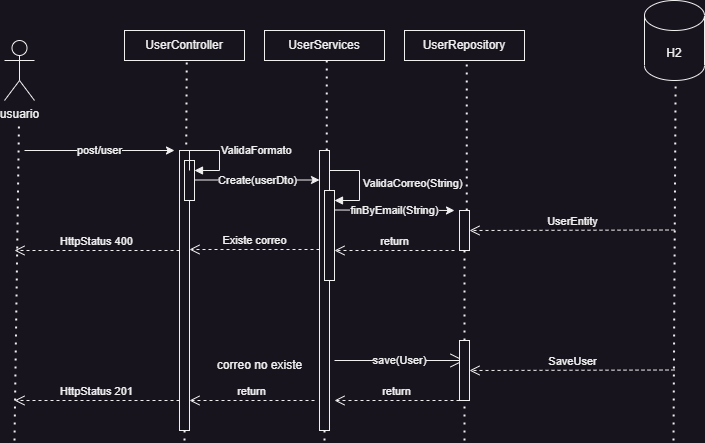

The diagram above was exported from draw.io. Its source (the exported page's mxGraphModel, read from the mxfile embedded in the PNG):
<mxGraphModel dx="1050" dy="541" grid="1" gridSize="10" guides="1" tooltips="1" connect="1" arrows="1" fold="1" page="1" pageScale="1" pageWidth="827" pageHeight="1169" math="0" shadow="0">
  <root>
    <mxCell id="0" />
    <mxCell id="1" parent="0" />
    <mxCell id="G3fZWeFV7NMO2exFVUbA-1" value="usuario" style="shape=umlActor;verticalLabelPosition=bottom;verticalAlign=top;html=1;outlineConnect=0;" vertex="1" parent="1">
      <mxGeometry x="50" y="80" width="30" height="60" as="geometry" />
    </mxCell>
    <mxCell id="G3fZWeFV7NMO2exFVUbA-2" value="UserController" style="rounded=0;whiteSpace=wrap;html=1;" vertex="1" parent="1">
      <mxGeometry x="170" y="70" width="120" height="30" as="geometry" />
    </mxCell>
    <mxCell id="G3fZWeFV7NMO2exFVUbA-3" value="UserServices" style="rounded=0;whiteSpace=wrap;html=1;" vertex="1" parent="1">
      <mxGeometry x="310" y="70" width="120" height="30" as="geometry" />
    </mxCell>
    <mxCell id="G3fZWeFV7NMO2exFVUbA-4" value="UserRepository" style="rounded=0;whiteSpace=wrap;html=1;" vertex="1" parent="1">
      <mxGeometry x="450" y="70" width="120" height="30" as="geometry" />
    </mxCell>
    <mxCell id="G3fZWeFV7NMO2exFVUbA-7" value="" style="endArrow=none;dashed=1;html=1;dashPattern=1 3;strokeWidth=2;rounded=0;" edge="1" parent="1">
      <mxGeometry width="50" height="50" relative="1" as="geometry">
        <mxPoint x="60" y="480" as="sourcePoint" />
        <mxPoint x="64.5" y="160" as="targetPoint" />
      </mxGeometry>
    </mxCell>
    <mxCell id="G3fZWeFV7NMO2exFVUbA-8" value="" style="endArrow=none;dashed=1;html=1;dashPattern=1 3;strokeWidth=2;rounded=0;" edge="1" parent="1">
      <mxGeometry width="50" height="50" relative="1" as="geometry">
        <mxPoint x="230" y="480" as="sourcePoint" />
        <mxPoint x="232.25" y="100" as="targetPoint" />
      </mxGeometry>
    </mxCell>
    <mxCell id="G3fZWeFV7NMO2exFVUbA-9" value="" style="endArrow=none;dashed=1;html=1;dashPattern=1 3;strokeWidth=2;rounded=0;" edge="1" parent="1" source="G3fZWeFV7NMO2exFVUbA-17">
      <mxGeometry width="50" height="50" relative="1" as="geometry">
        <mxPoint x="370" y="480" as="sourcePoint" />
        <mxPoint x="372.25" y="100" as="targetPoint" />
      </mxGeometry>
    </mxCell>
    <mxCell id="G3fZWeFV7NMO2exFVUbA-10" value="" style="endArrow=none;dashed=1;html=1;dashPattern=1 3;strokeWidth=2;rounded=0;" edge="1" parent="1" source="G3fZWeFV7NMO2exFVUbA-30">
      <mxGeometry width="50" height="50" relative="1" as="geometry">
        <mxPoint x="510" y="480" as="sourcePoint" />
        <mxPoint x="512.25" y="100" as="targetPoint" />
      </mxGeometry>
    </mxCell>
    <mxCell id="G3fZWeFV7NMO2exFVUbA-11" value="post/user" style="endArrow=classic;html=1;rounded=0;" edge="1" parent="1">
      <mxGeometry width="50" height="50" relative="1" as="geometry">
        <mxPoint x="70" y="190" as="sourcePoint" />
        <mxPoint x="220" y="190" as="targetPoint" />
      </mxGeometry>
    </mxCell>
    <mxCell id="G3fZWeFV7NMO2exFVUbA-13" value="" style="html=1;points=[];perimeter=orthogonalPerimeter;outlineConnect=0;targetShapes=umlLifeline;portConstraint=eastwest;newEdgeStyle={&quot;edgeStyle&quot;:&quot;elbowEdgeStyle&quot;,&quot;elbow&quot;:&quot;vertical&quot;,&quot;curved&quot;:0,&quot;rounded&quot;:0};" vertex="1" parent="1">
      <mxGeometry x="225" y="190" width="10" height="280" as="geometry" />
    </mxCell>
    <mxCell id="G3fZWeFV7NMO2exFVUbA-14" value="Create(userDto)" style="endArrow=classic;html=1;rounded=0;" edge="1" parent="1">
      <mxGeometry width="50" height="50" relative="1" as="geometry">
        <mxPoint x="240" y="219.5" as="sourcePoint" />
        <mxPoint x="365" y="219.5" as="targetPoint" />
      </mxGeometry>
    </mxCell>
    <mxCell id="G3fZWeFV7NMO2exFVUbA-15" value="H2" style="shape=cylinder3;whiteSpace=wrap;html=1;boundedLbl=1;backgroundOutline=1;size=15;" vertex="1" parent="1">
      <mxGeometry x="690" y="40" width="60" height="80" as="geometry" />
    </mxCell>
    <mxCell id="G3fZWeFV7NMO2exFVUbA-16" value="" style="endArrow=none;dashed=1;html=1;dashPattern=1 3;strokeWidth=2;rounded=0;" edge="1" parent="1">
      <mxGeometry width="50" height="50" relative="1" as="geometry">
        <mxPoint x="719" y="480" as="sourcePoint" />
        <mxPoint x="721.13" y="120" as="targetPoint" />
      </mxGeometry>
    </mxCell>
    <mxCell id="G3fZWeFV7NMO2exFVUbA-18" value="" style="endArrow=none;dashed=1;html=1;dashPattern=1 3;strokeWidth=2;rounded=0;" edge="1" parent="1" target="G3fZWeFV7NMO2exFVUbA-17">
      <mxGeometry width="50" height="50" relative="1" as="geometry">
        <mxPoint x="370" y="480" as="sourcePoint" />
        <mxPoint x="372.25" y="100" as="targetPoint" />
      </mxGeometry>
    </mxCell>
    <mxCell id="G3fZWeFV7NMO2exFVUbA-17" value="" style="html=1;points=[];perimeter=orthogonalPerimeter;outlineConnect=0;targetShapes=umlLifeline;portConstraint=eastwest;newEdgeStyle={&quot;edgeStyle&quot;:&quot;elbowEdgeStyle&quot;,&quot;elbow&quot;:&quot;vertical&quot;,&quot;curved&quot;:0,&quot;rounded&quot;:0};" vertex="1" parent="1">
      <mxGeometry x="365" y="190" width="10" height="280" as="geometry" />
    </mxCell>
    <mxCell id="G3fZWeFV7NMO2exFVUbA-23" value="" style="html=1;points=[];perimeter=orthogonalPerimeter;outlineConnect=0;targetShapes=umlLifeline;portConstraint=eastwest;newEdgeStyle={&quot;edgeStyle&quot;:&quot;elbowEdgeStyle&quot;,&quot;elbow&quot;:&quot;vertical&quot;,&quot;curved&quot;:0,&quot;rounded&quot;:0};" vertex="1" parent="1">
      <mxGeometry x="370" y="230" width="10" height="90" as="geometry" />
    </mxCell>
    <mxCell id="G3fZWeFV7NMO2exFVUbA-24" value="ValidaCorreo(String)" style="html=1;align=left;spacingLeft=2;endArrow=block;rounded=0;edgeStyle=orthogonalEdgeStyle;curved=0;rounded=0;" edge="1" target="G3fZWeFV7NMO2exFVUbA-23" parent="1">
      <mxGeometry relative="1" as="geometry">
        <mxPoint x="375" y="210" as="sourcePoint" />
        <Array as="points">
          <mxPoint x="405" y="240" />
        </Array>
      </mxGeometry>
    </mxCell>
    <mxCell id="G3fZWeFV7NMO2exFVUbA-29" value="finByEmail(String)" style="endArrow=classic;html=1;rounded=0;" edge="1" parent="1">
      <mxGeometry width="50" height="50" relative="1" as="geometry">
        <mxPoint x="380" y="249.5" as="sourcePoint" />
        <mxPoint x="500" y="250" as="targetPoint" />
      </mxGeometry>
    </mxCell>
    <mxCell id="G3fZWeFV7NMO2exFVUbA-32" value="" style="endArrow=none;dashed=1;html=1;dashPattern=1 3;strokeWidth=2;rounded=0;" edge="1" parent="1" source="G3fZWeFV7NMO2exFVUbA-41" target="G3fZWeFV7NMO2exFVUbA-30">
      <mxGeometry width="50" height="50" relative="1" as="geometry">
        <mxPoint x="510" y="480" as="sourcePoint" />
        <mxPoint x="512.25" y="100" as="targetPoint" />
      </mxGeometry>
    </mxCell>
    <mxCell id="G3fZWeFV7NMO2exFVUbA-30" value="" style="html=1;points=[];perimeter=orthogonalPerimeter;outlineConnect=0;targetShapes=umlLifeline;portConstraint=eastwest;newEdgeStyle={&quot;edgeStyle&quot;:&quot;elbowEdgeStyle&quot;,&quot;elbow&quot;:&quot;vertical&quot;,&quot;curved&quot;:0,&quot;rounded&quot;:0};" vertex="1" parent="1">
      <mxGeometry x="505" y="250" width="10" height="40" as="geometry" />
    </mxCell>
    <mxCell id="G3fZWeFV7NMO2exFVUbA-34" value="return" style="html=1;verticalAlign=bottom;endArrow=open;dashed=1;endSize=8;edgeStyle=elbowEdgeStyle;elbow=vertical;curved=0;rounded=0;" edge="1" parent="1" target="G3fZWeFV7NMO2exFVUbA-23">
      <mxGeometry relative="1" as="geometry">
        <mxPoint x="500" y="290" as="sourcePoint" />
        <mxPoint x="420" y="290" as="targetPoint" />
      </mxGeometry>
    </mxCell>
    <mxCell id="G3fZWeFV7NMO2exFVUbA-35" value="Existe correo" style="html=1;verticalAlign=bottom;endArrow=open;dashed=1;endSize=8;edgeStyle=elbowEdgeStyle;elbow=vertical;curved=0;rounded=0;" edge="1" parent="1" target="G3fZWeFV7NMO2exFVUbA-13">
      <mxGeometry relative="1" as="geometry">
        <mxPoint x="365" y="289" as="sourcePoint" />
        <mxPoint x="245" y="289" as="targetPoint" />
      </mxGeometry>
    </mxCell>
    <mxCell id="G3fZWeFV7NMO2exFVUbA-36" value="HttpStatus 400" style="html=1;verticalAlign=bottom;endArrow=open;dashed=1;endSize=8;edgeStyle=elbowEdgeStyle;elbow=vertical;curved=0;rounded=0;" edge="1" parent="1" source="G3fZWeFV7NMO2exFVUbA-13">
      <mxGeometry relative="1" as="geometry">
        <mxPoint x="220" y="290" as="sourcePoint" />
        <mxPoint x="60" y="290" as="targetPoint" />
      </mxGeometry>
    </mxCell>
    <mxCell id="G3fZWeFV7NMO2exFVUbA-38" value="HttpStatus 201" style="html=1;verticalAlign=bottom;endArrow=open;dashed=1;endSize=8;edgeStyle=elbowEdgeStyle;elbow=vertical;curved=0;rounded=0;" edge="1" parent="1">
      <mxGeometry relative="1" as="geometry">
        <mxPoint x="225" y="440" as="sourcePoint" />
        <mxPoint x="60" y="440" as="targetPoint" />
      </mxGeometry>
    </mxCell>
    <mxCell id="G3fZWeFV7NMO2exFVUbA-39" value="save(User)" style="endArrow=open;endFill=1;endSize=12;html=1;rounded=0;" edge="1" parent="1">
      <mxGeometry width="160" relative="1" as="geometry">
        <mxPoint x="380" y="400" as="sourcePoint" />
        <mxPoint x="510" y="400" as="targetPoint" />
      </mxGeometry>
    </mxCell>
    <mxCell id="G3fZWeFV7NMO2exFVUbA-40" value="UserEntity" style="html=1;verticalAlign=bottom;endArrow=open;dashed=1;endSize=8;edgeStyle=elbowEdgeStyle;elbow=vertical;curved=0;rounded=0;" edge="1" parent="1" target="G3fZWeFV7NMO2exFVUbA-30">
      <mxGeometry relative="1" as="geometry">
        <mxPoint x="720" y="269.5" as="sourcePoint" />
        <mxPoint x="600" y="269.5" as="targetPoint" />
      </mxGeometry>
    </mxCell>
    <mxCell id="G3fZWeFV7NMO2exFVUbA-42" value="" style="endArrow=none;dashed=1;html=1;dashPattern=1 3;strokeWidth=2;rounded=0;" edge="1" parent="1" target="G3fZWeFV7NMO2exFVUbA-41">
      <mxGeometry width="50" height="50" relative="1" as="geometry">
        <mxPoint x="510" y="480" as="sourcePoint" />
        <mxPoint x="510" y="290" as="targetPoint" />
      </mxGeometry>
    </mxCell>
    <mxCell id="G3fZWeFV7NMO2exFVUbA-41" value="" style="html=1;points=[];perimeter=orthogonalPerimeter;outlineConnect=0;targetShapes=umlLifeline;portConstraint=eastwest;newEdgeStyle={&quot;edgeStyle&quot;:&quot;elbowEdgeStyle&quot;,&quot;elbow&quot;:&quot;vertical&quot;,&quot;curved&quot;:0,&quot;rounded&quot;:0};" vertex="1" parent="1">
      <mxGeometry x="505" y="380" width="10" height="60" as="geometry" />
    </mxCell>
    <mxCell id="G3fZWeFV7NMO2exFVUbA-45" value="return" style="html=1;verticalAlign=bottom;endArrow=open;dashed=1;endSize=8;edgeStyle=elbowEdgeStyle;elbow=vertical;curved=0;rounded=0;" edge="1" parent="1">
      <mxGeometry relative="1" as="geometry">
        <mxPoint x="505" y="440" as="sourcePoint" />
        <mxPoint x="380" y="440" as="targetPoint" />
      </mxGeometry>
    </mxCell>
    <mxCell id="G3fZWeFV7NMO2exFVUbA-46" value="return" style="html=1;verticalAlign=bottom;endArrow=open;dashed=1;endSize=8;edgeStyle=elbowEdgeStyle;elbow=vertical;curved=0;rounded=0;" edge="1" parent="1">
      <mxGeometry relative="1" as="geometry">
        <mxPoint x="360" y="440" as="sourcePoint" />
        <mxPoint x="235" y="440" as="targetPoint" />
      </mxGeometry>
    </mxCell>
    <mxCell id="G3fZWeFV7NMO2exFVUbA-47" value="correo no existe" style="text;html=1;align=center;verticalAlign=middle;resizable=0;points=[];autosize=1;strokeColor=none;fillColor=none;" vertex="1" parent="1">
      <mxGeometry x="250" y="390" width="110" height="30" as="geometry" />
    </mxCell>
    <mxCell id="G3fZWeFV7NMO2exFVUbA-48" value="SaveUser" style="html=1;verticalAlign=bottom;endArrow=open;dashed=1;endSize=8;edgeStyle=elbowEdgeStyle;elbow=vertical;curved=0;rounded=0;" edge="1" parent="1">
      <mxGeometry relative="1" as="geometry">
        <mxPoint x="720" y="409.5" as="sourcePoint" />
        <mxPoint x="515" y="410" as="targetPoint" />
      </mxGeometry>
    </mxCell>
    <mxCell id="G3fZWeFV7NMO2exFVUbA-49" value="" style="html=1;points=[];perimeter=orthogonalPerimeter;outlineConnect=0;targetShapes=umlLifeline;portConstraint=eastwest;newEdgeStyle={&quot;edgeStyle&quot;:&quot;elbowEdgeStyle&quot;,&quot;elbow&quot;:&quot;vertical&quot;,&quot;curved&quot;:0,&quot;rounded&quot;:0};" vertex="1" parent="1">
      <mxGeometry x="230" y="200" width="10" height="40" as="geometry" />
    </mxCell>
    <mxCell id="G3fZWeFV7NMO2exFVUbA-50" value="ValidaFormato" style="html=1;align=left;spacingLeft=2;endArrow=block;rounded=0;edgeStyle=orthogonalEdgeStyle;curved=0;rounded=0;" edge="1" target="G3fZWeFV7NMO2exFVUbA-49" parent="1">
      <mxGeometry relative="1" as="geometry">
        <mxPoint x="235" y="210" as="sourcePoint" />
        <Array as="points">
          <mxPoint x="235" y="190" />
          <mxPoint x="265" y="190" />
          <mxPoint x="265" y="210" />
        </Array>
      </mxGeometry>
    </mxCell>
  </root>
</mxGraphModel>